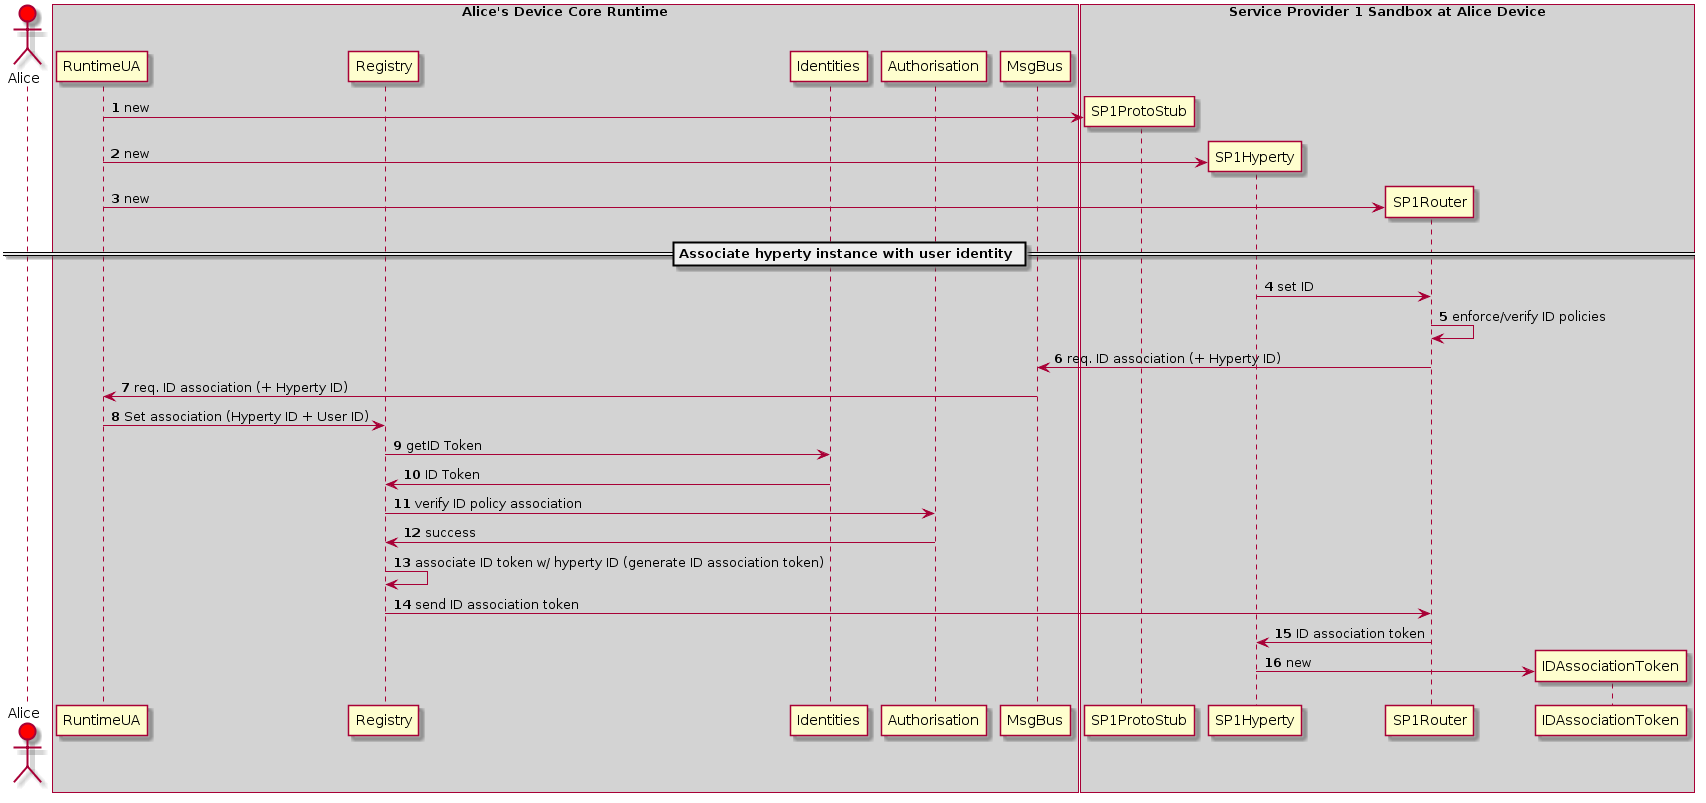

The diagram above was rendered by PlantUML. Its source (embedded in the PNG):
@startuml
autonumber
actor Alice #red
box "Alice's Device Core Runtime" #LightGrey
participant RuntimeUA
participant Registry
participant Identities
participant Authorisation
participant MsgBus
end box
box "Service Provider 1 Sandbox at Alice Device" #LightGrey
create SP1ProtoStub
RuntimeUA -> SP1ProtoStub : new
create SP1Hyperty
RuntimeUA -> SP1Hyperty : new
create SP1Router
RuntimeUA -> SP1Router : new

== Associate hyperty instance with user identity ==

SP1Hyperty -> SP1Router : set ID
SP1Router -> SP1Router : enforce/verify ID policies
SP1Router -> MsgBus : req. ID association (+ Hyperty ID)
MsgBus -> RuntimeUA : req. ID association (+ Hyperty ID)
RuntimeUA -> Registry : Set association (Hyperty ID + User ID)
Registry -> Identities : getID Token
Identities -> Registry : ID Token
Registry -> Authorisation : verify ID policy association
Authorisation -> Registry : success
Registry -> Registry : associate ID token w/ hyperty ID (generate ID association token)
Registry -> SP1Router : send ID association token
SP1Router -> SP1Hyperty : ID association token
create IDAssociationToken
SP1Hyperty -> IDAssociationToken : new
end box
@enduml